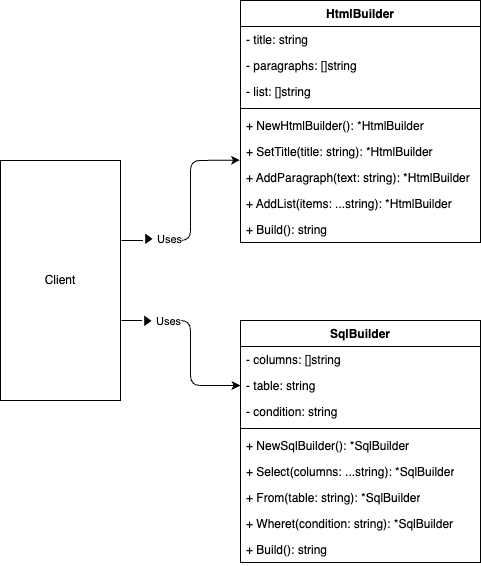

The diagram above was exported from draw.io. Its source (the exported page's mxGraphModel, read from the mxfile embedded in the PNG):
<mxGraphModel dx="402" dy="652" grid="1" gridSize="10" guides="1" tooltips="1" connect="1" arrows="1" fold="1" page="1" pageScale="1" pageWidth="827" pageHeight="1169" math="0" shadow="0">
  <root>
    <mxCell id="0" />
    <mxCell id="1" parent="0" />
    <mxCell id="2" value="HtmlBuilder" style="swimlane;fontStyle=1;align=center;verticalAlign=top;childLayout=stackLayout;horizontal=1;startSize=26;horizontalStack=0;resizeParent=1;resizeParentMax=0;resizeLast=0;collapsible=1;marginBottom=0;whiteSpace=wrap;html=1;" parent="1" vertex="1">
      <mxGeometry x="440" y="280" width="240" height="242" as="geometry" />
    </mxCell>
    <mxCell id="3" value="- title: string" style="text;strokeColor=none;fillColor=none;align=left;verticalAlign=top;spacingLeft=4;spacingRight=4;overflow=hidden;rotatable=0;points=[[0,0.5],[1,0.5]];portConstraint=eastwest;whiteSpace=wrap;html=1;" parent="2" vertex="1">
      <mxGeometry y="26" width="240" height="26" as="geometry" />
    </mxCell>
    <mxCell id="6" value="- paragraphs: []string" style="text;strokeColor=none;fillColor=none;align=left;verticalAlign=top;spacingLeft=4;spacingRight=4;overflow=hidden;rotatable=0;points=[[0,0.5],[1,0.5]];portConstraint=eastwest;whiteSpace=wrap;html=1;" parent="2" vertex="1">
      <mxGeometry y="52" width="240" height="26" as="geometry" />
    </mxCell>
    <mxCell id="7" value="- list: []string" style="text;strokeColor=none;fillColor=none;align=left;verticalAlign=top;spacingLeft=4;spacingRight=4;overflow=hidden;rotatable=0;points=[[0,0.5],[1,0.5]];portConstraint=eastwest;whiteSpace=wrap;html=1;" parent="2" vertex="1">
      <mxGeometry y="78" width="240" height="26" as="geometry" />
    </mxCell>
    <mxCell id="4" value="" style="line;strokeWidth=1;fillColor=none;align=left;verticalAlign=middle;spacingTop=-1;spacingLeft=3;spacingRight=3;rotatable=0;labelPosition=right;points=[];portConstraint=eastwest;strokeColor=inherit;" parent="2" vertex="1">
      <mxGeometry y="104" width="240" height="8" as="geometry" />
    </mxCell>
    <mxCell id="5" value="+ NewHtmlBuilder(): *HtmlBuilder" style="text;strokeColor=none;fillColor=none;align=left;verticalAlign=top;spacingLeft=4;spacingRight=4;overflow=hidden;rotatable=0;points=[[0,0.5],[1,0.5]];portConstraint=eastwest;whiteSpace=wrap;html=1;" parent="2" vertex="1">
      <mxGeometry y="112" width="240" height="26" as="geometry" />
    </mxCell>
    <mxCell id="8" value="+ SetTitle(title: string): *HtmlBuilder" style="text;strokeColor=none;fillColor=none;align=left;verticalAlign=top;spacingLeft=4;spacingRight=4;overflow=hidden;rotatable=0;points=[[0,0.5],[1,0.5]];portConstraint=eastwest;whiteSpace=wrap;html=1;" parent="2" vertex="1">
      <mxGeometry y="138" width="240" height="26" as="geometry" />
    </mxCell>
    <mxCell id="9" value="+ AddParagraph(text: string): *HtmlBuilder" style="text;strokeColor=none;fillColor=none;align=left;verticalAlign=top;spacingLeft=4;spacingRight=4;overflow=hidden;rotatable=0;points=[[0,0.5],[1,0.5]];portConstraint=eastwest;whiteSpace=wrap;html=1;" parent="2" vertex="1">
      <mxGeometry y="164" width="240" height="26" as="geometry" />
    </mxCell>
    <mxCell id="10" value="+ AddList(items: ...string): *HtmlBuilder" style="text;strokeColor=none;fillColor=none;align=left;verticalAlign=top;spacingLeft=4;spacingRight=4;overflow=hidden;rotatable=0;points=[[0,0.5],[1,0.5]];portConstraint=eastwest;whiteSpace=wrap;html=1;" parent="2" vertex="1">
      <mxGeometry y="190" width="240" height="26" as="geometry" />
    </mxCell>
    <mxCell id="11" value="+ Build(): string" style="text;strokeColor=none;fillColor=none;align=left;verticalAlign=top;spacingLeft=4;spacingRight=4;overflow=hidden;rotatable=0;points=[[0,0.5],[1,0.5]];portConstraint=eastwest;whiteSpace=wrap;html=1;" parent="2" vertex="1">
      <mxGeometry y="216" width="240" height="26" as="geometry" />
    </mxCell>
    <mxCell id="12" value="SqlBuilder" style="swimlane;fontStyle=1;align=center;verticalAlign=top;childLayout=stackLayout;horizontal=1;startSize=26;horizontalStack=0;resizeParent=1;resizeParentMax=0;resizeLast=0;collapsible=1;marginBottom=0;whiteSpace=wrap;html=1;" parent="1" vertex="1">
      <mxGeometry x="440" y="600" width="240" height="242" as="geometry" />
    </mxCell>
    <mxCell id="13" value="- columns: []string" style="text;strokeColor=none;fillColor=none;align=left;verticalAlign=top;spacingLeft=4;spacingRight=4;overflow=hidden;rotatable=0;points=[[0,0.5],[1,0.5]];portConstraint=eastwest;whiteSpace=wrap;html=1;" parent="12" vertex="1">
      <mxGeometry y="26" width="240" height="26" as="geometry" />
    </mxCell>
    <mxCell id="14" value="- table: string" style="text;strokeColor=none;fillColor=none;align=left;verticalAlign=top;spacingLeft=4;spacingRight=4;overflow=hidden;rotatable=0;points=[[0,0.5],[1,0.5]];portConstraint=eastwest;whiteSpace=wrap;html=1;" parent="12" vertex="1">
      <mxGeometry y="52" width="240" height="26" as="geometry" />
    </mxCell>
    <mxCell id="15" value="- condition: string" style="text;strokeColor=none;fillColor=none;align=left;verticalAlign=top;spacingLeft=4;spacingRight=4;overflow=hidden;rotatable=0;points=[[0,0.5],[1,0.5]];portConstraint=eastwest;whiteSpace=wrap;html=1;" parent="12" vertex="1">
      <mxGeometry y="78" width="240" height="26" as="geometry" />
    </mxCell>
    <mxCell id="16" value="" style="line;strokeWidth=1;fillColor=none;align=left;verticalAlign=middle;spacingTop=-1;spacingLeft=3;spacingRight=3;rotatable=0;labelPosition=right;points=[];portConstraint=eastwest;strokeColor=inherit;" parent="12" vertex="1">
      <mxGeometry y="104" width="240" height="8" as="geometry" />
    </mxCell>
    <mxCell id="17" value="+ NewSqlBuilder(): *SqlBuilder" style="text;strokeColor=none;fillColor=none;align=left;verticalAlign=top;spacingLeft=4;spacingRight=4;overflow=hidden;rotatable=0;points=[[0,0.5],[1,0.5]];portConstraint=eastwest;whiteSpace=wrap;html=1;" parent="12" vertex="1">
      <mxGeometry y="112" width="240" height="26" as="geometry" />
    </mxCell>
    <mxCell id="18" value="+ Select(columns: ...string): *SqlBuilder" style="text;strokeColor=none;fillColor=none;align=left;verticalAlign=top;spacingLeft=4;spacingRight=4;overflow=hidden;rotatable=0;points=[[0,0.5],[1,0.5]];portConstraint=eastwest;whiteSpace=wrap;html=1;" parent="12" vertex="1">
      <mxGeometry y="138" width="240" height="26" as="geometry" />
    </mxCell>
    <mxCell id="19" value="+ From(table: string): *SqlBuilder" style="text;strokeColor=none;fillColor=none;align=left;verticalAlign=top;spacingLeft=4;spacingRight=4;overflow=hidden;rotatable=0;points=[[0,0.5],[1,0.5]];portConstraint=eastwest;whiteSpace=wrap;html=1;" parent="12" vertex="1">
      <mxGeometry y="164" width="240" height="26" as="geometry" />
    </mxCell>
    <mxCell id="20" value="+ Wheret(condition: string): *SqlBuilder" style="text;strokeColor=none;fillColor=none;align=left;verticalAlign=top;spacingLeft=4;spacingRight=4;overflow=hidden;rotatable=0;points=[[0,0.5],[1,0.5]];portConstraint=eastwest;whiteSpace=wrap;html=1;" parent="12" vertex="1">
      <mxGeometry y="190" width="240" height="26" as="geometry" />
    </mxCell>
    <mxCell id="21" value="+ Build(): string" style="text;strokeColor=none;fillColor=none;align=left;verticalAlign=top;spacingLeft=4;spacingRight=4;overflow=hidden;rotatable=0;points=[[0,0.5],[1,0.5]];portConstraint=eastwest;whiteSpace=wrap;html=1;" parent="12" vertex="1">
      <mxGeometry y="216" width="240" height="26" as="geometry" />
    </mxCell>
    <mxCell id="22" value="Client" style="rounded=0;whiteSpace=wrap;html=1;" parent="1" vertex="1">
      <mxGeometry x="200" y="440" width="120" height="240" as="geometry" />
    </mxCell>
    <mxCell id="23" value="" style="endArrow=classic;html=1;entryX=-0.002;entryY=0.832;entryDx=0;entryDy=0;entryPerimeter=0;" parent="1" target="8" edge="1">
      <mxGeometry width="50" height="50" relative="1" as="geometry">
        <mxPoint x="321" y="520" as="sourcePoint" />
        <mxPoint x="440" y="600" as="targetPoint" />
        <Array as="points">
          <mxPoint x="390" y="520" />
          <mxPoint x="390" y="440" />
        </Array>
      </mxGeometry>
    </mxCell>
    <mxCell id="25" value="▶ Uses" style="edgeLabel;html=1;align=center;verticalAlign=middle;resizable=0;points=[];" parent="23" vertex="1" connectable="0">
      <mxGeometry x="-0.7227" y="2" relative="1" as="geometry">
        <mxPoint x="12" as="offset" />
      </mxGeometry>
    </mxCell>
    <mxCell id="24" value="" style="endArrow=classic;html=1;entryX=0;entryY=0.5;entryDx=0;entryDy=0;" parent="1" target="14" edge="1">
      <mxGeometry width="50" height="50" relative="1" as="geometry">
        <mxPoint x="321" y="600" as="sourcePoint" />
        <mxPoint x="440" y="485" as="targetPoint" />
        <Array as="points">
          <mxPoint x="390" y="600" />
          <mxPoint x="390" y="665" />
        </Array>
      </mxGeometry>
    </mxCell>
    <mxCell id="26" value="▶ Uses" style="edgeLabel;html=1;align=center;verticalAlign=middle;resizable=0;points=[];" parent="24" vertex="1" connectable="0">
      <mxGeometry x="-0.5521" relative="1" as="geometry">
        <mxPoint x="-2" as="offset" />
      </mxGeometry>
    </mxCell>
  </root>
</mxGraphModel>